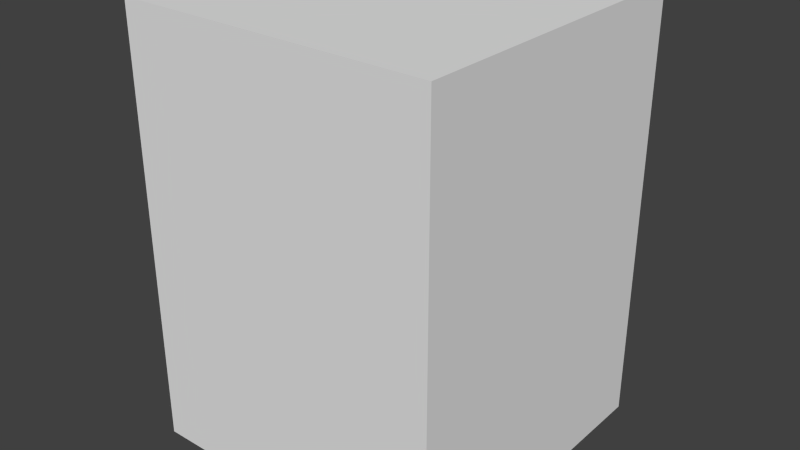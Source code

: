# Source: public_club.blend  (saved by Blender 2.69.0; exported with 4.5.12 LTS)
import bpy
from mathutils import Matrix  # noqa: F401  (used for matrix-valued properties, if any)

bpy.ops.wm.read_factory_settings(use_empty=True)
scene = bpy.context.scene
scene.name = 'Scene'

# ---- collections
col_collection_1 = bpy.data.collections.new('Collection 1'); scene.collection.children.link(col_collection_1)

# ---- materials (node trees are filled in below, after node groups)
mat_public_club = bpy.data.materials.new('public_club')
mat_public_club.alpha_threshold = 0.0
mat_public_club.use_transparent_shadow = False
mat_public_club.roughness = 0.5
mat_public_club.specular_intensity = 0.01955
mat_public_club.line_color = (0.0, 0.0, 0.0, 1.0)

# ---- material node trees

# ---- world
world_world = bpy.data.worlds.new('World'); scene.world = world_world
world_world.color = (0.05088, 0.05088, 0.05088)
world_world.use_sun_shadow = False
world_world.sun_shadow_jitter_overblur = 0.0
world_world.cycles.sampling_method = 'MANUAL'
world_world.cycles.sample_map_resolution = 256

# ---- meshes
me_public_club = bpy.data.meshes.new('public_club')
me_public_club.from_pydata([(1.0, 1.0, -1.0), (1.0, -1.0, -1.0), (-1.0, -1.0, -1.0), (-1.0, 1.0, -1.0), (1.0, 1.0, 1.76), (1.0, -1.0, 1.76), (-1.0, -1.0, 1.76), (-1.0, 1.0, 1.76)], [], [(0, 1, 2, 3), (4, 7, 6, 5), (0, 4, 5, 1), (1, 5, 6, 2), (2, 6, 7, 3), (4, 0, 3, 7)])
_uv = me_public_club.uv_layers.new(name='UVMap')
_uv.uv.foreach_set('vector', [0.6669, 0.4602, 0.999, 0.4592, 1.0, 0.7913, 0.6679, 0.7923, 1.0, 0.1272, 0.999, 0.4592, 0.6669, 0.4582, 0.6679, 0.1261, 0.3321, 0.4592, 0.3335, 0.9174, 0.001406, 0.9184, 1.979e-07, 0.4602, 0.3349, 0.9184, 0.3335, 0.4602, 0.6655, 0.4592, 0.6669, 0.9174, 0.6655, 0.0, 0.6669, 0.4582, 0.3349, 0.4592, 0.3335, 0.001019, 0.3321, 0.0, 0.3335, 0.4582, 0.001406, 0.4592, 0.0, 0.001019])
me_public_club.materials.append(mat_public_club)
me_public_club.use_remesh_preserve_volume = False
me_public_club.use_remesh_preserve_attributes = False
me_public_club.use_mirror_vertex_groups = False
me_public_club.use_paint_bone_selection = False
me_public_club.use_paint_mask = True
me_public_club.update()

# ---- objects
ob_public_club = bpy.data.objects.new('public_club', me_public_club)

# ---- transforms, parenting, visibility, modifiers, constraints
ob_public_club.location = (0.0, 0.0, 1.0)
ob_public_club.rotation_euler = (0.0, 0.0, 3.142)
ob_public_club.lock_rotations_4d = False
ob_public_club.empty_display_type = 'ARROWS'
ob_public_club.lineart.crease_threshold = 0.0

# ---- collection membership
col_collection_1.objects.link(ob_public_club)

# ---- scene / render settings (as saved in the file)
scene.frame_start = 1; scene.frame_end = 250; scene.frame_set(0)
scene.render.engine = 'BLENDER_EEVEE_NEXT'
scene.render.image_settings.color_mode = 'RGB'
scene.render.image_settings.compression = 90
scene.render.resolution_percentage = 50
scene.render.dither_intensity = 0.0
scene.render.bake_margin = 2
scene.cycles.use_denoising = False
scene.cycles.samples = 10
scene.cycles.sampling_pattern = 'TABULATED_SOBOL'
scene.cycles.light_sampling_threshold = 0.0
scene.cycles.use_adaptive_sampling = False
scene.cycles.use_light_tree = False
scene.cycles.blur_glossy = 0.0
scene.cycles.volume_bounces = 1
scene.cycles.pixel_filter_type = 'GAUSSIAN'
scene.cycles.sample_clamp_indirect = 0.0
scene.view_settings.view_transform = 'Standard'
bpy.context.view_layer.update()

# ---- added for rendering (the .blend has no active camera and no usable light): camera, sun
cam_auto = bpy.data.cameras.new('AutoCamera')
cam_auto.lens = 50.0
cam_auto.sensor_width = 36.0
cam_auto.clip_end = 1000.0
ob_auto_camera = bpy.data.objects.new('AutoCamera', cam_auto)
scene.collection.objects.link(ob_auto_camera)
ob_auto_camera.location = (3.65623, -4.38748, 4.30485)
ob_auto_camera.rotation_euler = (1.09748, -7.21219e-08, 0.694738)
scene.camera = ob_auto_camera
light_auto_sun = bpy.data.lights.new('AutoSun', 'SUN')
light_auto_sun.energy = 3.0
light_auto_sun.angle = 0.0523599
ob_auto_sun = bpy.data.objects.new('AutoSun', light_auto_sun)
scene.collection.objects.link(ob_auto_sun)
ob_auto_sun.rotation_euler = (0.872665, 0.174533, 0.523599)
bpy.context.view_layer.update()
